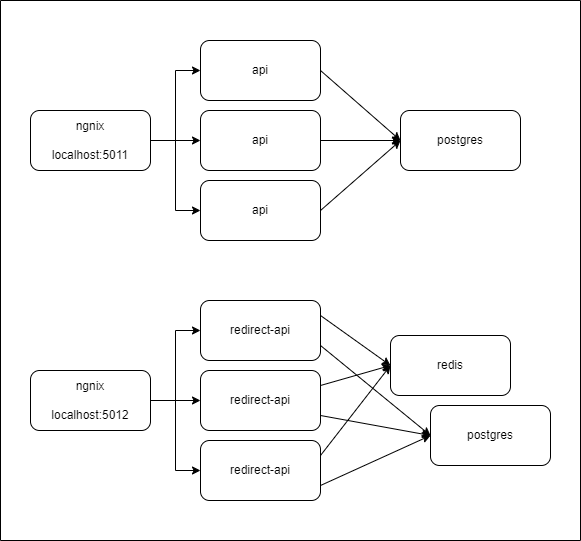

The diagram above was exported from draw.io. Its source (the exported page's mxGraphModel, read from the mxfile embedded in the PNG):
<mxGraphModel dx="2074" dy="1098" grid="1" gridSize="10" guides="1" tooltips="1" connect="1" arrows="1" fold="1" page="1" pageScale="1" pageWidth="827" pageHeight="1169" math="0" shadow="0">
  <root>
    <mxCell id="0" />
    <mxCell id="1" parent="0" />
    <mxCell id="rCKEmMFY1rDrUrrmVmGj-2" style="edgeStyle=orthogonalEdgeStyle;rounded=0;orthogonalLoop=1;jettySize=auto;html=1;exitX=1;exitY=0.5;exitDx=0;exitDy=0;entryX=0;entryY=0.5;entryDx=0;entryDy=0;" edge="1" parent="1" source="rCKEmMFY1rDrUrrmVmGj-5" target="rCKEmMFY1rDrUrrmVmGj-6">
      <mxGeometry relative="1" as="geometry" />
    </mxCell>
    <mxCell id="rCKEmMFY1rDrUrrmVmGj-3" style="edgeStyle=orthogonalEdgeStyle;rounded=0;orthogonalLoop=1;jettySize=auto;html=1;exitX=1;exitY=0.5;exitDx=0;exitDy=0;entryX=0;entryY=0.5;entryDx=0;entryDy=0;" edge="1" parent="1" source="rCKEmMFY1rDrUrrmVmGj-5" target="rCKEmMFY1rDrUrrmVmGj-8">
      <mxGeometry relative="1" as="geometry" />
    </mxCell>
    <mxCell id="rCKEmMFY1rDrUrrmVmGj-4" style="edgeStyle=orthogonalEdgeStyle;rounded=0;orthogonalLoop=1;jettySize=auto;html=1;exitX=1;exitY=0.5;exitDx=0;exitDy=0;entryX=0;entryY=0.5;entryDx=0;entryDy=0;" edge="1" parent="1" source="rCKEmMFY1rDrUrrmVmGj-5" target="rCKEmMFY1rDrUrrmVmGj-7">
      <mxGeometry relative="1" as="geometry" />
    </mxCell>
    <mxCell id="rCKEmMFY1rDrUrrmVmGj-5" value="ngnix&lt;br&gt;&lt;br&gt;localhost:5011" style="rounded=1;whiteSpace=wrap;html=1;" vertex="1" parent="1">
      <mxGeometry x="110" y="190" width="120" height="60" as="geometry" />
    </mxCell>
    <mxCell id="rCKEmMFY1rDrUrrmVmGj-6" value="api" style="rounded=1;whiteSpace=wrap;html=1;" vertex="1" parent="1">
      <mxGeometry x="280" y="120" width="120" height="60" as="geometry" />
    </mxCell>
    <mxCell id="rCKEmMFY1rDrUrrmVmGj-7" value="api" style="rounded=1;whiteSpace=wrap;html=1;" vertex="1" parent="1">
      <mxGeometry x="280" y="260" width="120" height="60" as="geometry" />
    </mxCell>
    <mxCell id="rCKEmMFY1rDrUrrmVmGj-8" value="api" style="rounded=1;whiteSpace=wrap;html=1;" vertex="1" parent="1">
      <mxGeometry x="280" y="190" width="120" height="60" as="geometry" />
    </mxCell>
    <mxCell id="rCKEmMFY1rDrUrrmVmGj-11" value="postgres" style="rounded=1;whiteSpace=wrap;html=1;" vertex="1" parent="1">
      <mxGeometry x="480" y="190" width="120" height="60" as="geometry" />
    </mxCell>
    <mxCell id="rCKEmMFY1rDrUrrmVmGj-12" value="" style="endArrow=classic;html=1;rounded=0;exitX=1;exitY=0.5;exitDx=0;exitDy=0;entryX=0;entryY=0.5;entryDx=0;entryDy=0;" edge="1" parent="1" source="rCKEmMFY1rDrUrrmVmGj-6" target="rCKEmMFY1rDrUrrmVmGj-11">
      <mxGeometry width="50" height="50" relative="1" as="geometry">
        <mxPoint x="410" y="590" as="sourcePoint" />
        <mxPoint x="460" y="540" as="targetPoint" />
      </mxGeometry>
    </mxCell>
    <mxCell id="rCKEmMFY1rDrUrrmVmGj-13" value="" style="endArrow=classic;html=1;rounded=0;exitX=1;exitY=0.5;exitDx=0;exitDy=0;entryX=0;entryY=0.5;entryDx=0;entryDy=0;" edge="1" parent="1" source="rCKEmMFY1rDrUrrmVmGj-8" target="rCKEmMFY1rDrUrrmVmGj-11">
      <mxGeometry width="50" height="50" relative="1" as="geometry">
        <mxPoint x="410" y="160" as="sourcePoint" />
        <mxPoint x="490" y="230" as="targetPoint" />
      </mxGeometry>
    </mxCell>
    <mxCell id="rCKEmMFY1rDrUrrmVmGj-14" value="" style="endArrow=classic;html=1;rounded=0;exitX=1;exitY=0.5;exitDx=0;exitDy=0;entryX=0;entryY=0.5;entryDx=0;entryDy=0;" edge="1" parent="1" source="rCKEmMFY1rDrUrrmVmGj-7" target="rCKEmMFY1rDrUrrmVmGj-11">
      <mxGeometry width="50" height="50" relative="1" as="geometry">
        <mxPoint x="410" y="230" as="sourcePoint" />
        <mxPoint x="490" y="230" as="targetPoint" />
      </mxGeometry>
    </mxCell>
    <mxCell id="rCKEmMFY1rDrUrrmVmGj-15" value="" style="swimlane;startSize=0;" vertex="1" parent="1">
      <mxGeometry x="80" y="80" width="580" height="540" as="geometry" />
    </mxCell>
    <mxCell id="rCKEmMFY1rDrUrrmVmGj-19" value="ngnix&lt;br&gt;&lt;br&gt;localhost:5012" style="rounded=1;whiteSpace=wrap;html=1;" vertex="1" parent="rCKEmMFY1rDrUrrmVmGj-15">
      <mxGeometry x="30" y="370" width="120" height="60" as="geometry" />
    </mxCell>
    <mxCell id="rCKEmMFY1rDrUrrmVmGj-20" value="redirect-api" style="rounded=1;whiteSpace=wrap;html=1;" vertex="1" parent="rCKEmMFY1rDrUrrmVmGj-15">
      <mxGeometry x="200" y="300" width="120" height="60" as="geometry" />
    </mxCell>
    <mxCell id="rCKEmMFY1rDrUrrmVmGj-16" style="edgeStyle=orthogonalEdgeStyle;rounded=0;orthogonalLoop=1;jettySize=auto;html=1;exitX=1;exitY=0.5;exitDx=0;exitDy=0;entryX=0;entryY=0.5;entryDx=0;entryDy=0;" edge="1" parent="rCKEmMFY1rDrUrrmVmGj-15" source="rCKEmMFY1rDrUrrmVmGj-19" target="rCKEmMFY1rDrUrrmVmGj-20">
      <mxGeometry relative="1" as="geometry" />
    </mxCell>
    <mxCell id="rCKEmMFY1rDrUrrmVmGj-21" value="redirect-api" style="rounded=1;whiteSpace=wrap;html=1;" vertex="1" parent="rCKEmMFY1rDrUrrmVmGj-15">
      <mxGeometry x="200" y="440" width="120" height="60" as="geometry" />
    </mxCell>
    <mxCell id="rCKEmMFY1rDrUrrmVmGj-18" style="edgeStyle=orthogonalEdgeStyle;rounded=0;orthogonalLoop=1;jettySize=auto;html=1;exitX=1;exitY=0.5;exitDx=0;exitDy=0;entryX=0;entryY=0.5;entryDx=0;entryDy=0;" edge="1" parent="rCKEmMFY1rDrUrrmVmGj-15" source="rCKEmMFY1rDrUrrmVmGj-19" target="rCKEmMFY1rDrUrrmVmGj-21">
      <mxGeometry relative="1" as="geometry" />
    </mxCell>
    <mxCell id="rCKEmMFY1rDrUrrmVmGj-22" value="redirect-api" style="rounded=1;whiteSpace=wrap;html=1;" vertex="1" parent="rCKEmMFY1rDrUrrmVmGj-15">
      <mxGeometry x="200" y="370" width="120" height="60" as="geometry" />
    </mxCell>
    <mxCell id="rCKEmMFY1rDrUrrmVmGj-17" style="edgeStyle=orthogonalEdgeStyle;rounded=0;orthogonalLoop=1;jettySize=auto;html=1;exitX=1;exitY=0.5;exitDx=0;exitDy=0;entryX=0;entryY=0.5;entryDx=0;entryDy=0;" edge="1" parent="rCKEmMFY1rDrUrrmVmGj-15" source="rCKEmMFY1rDrUrrmVmGj-19" target="rCKEmMFY1rDrUrrmVmGj-22">
      <mxGeometry relative="1" as="geometry" />
    </mxCell>
    <mxCell id="rCKEmMFY1rDrUrrmVmGj-23" value="redis" style="rounded=1;whiteSpace=wrap;html=1;" vertex="1" parent="rCKEmMFY1rDrUrrmVmGj-15">
      <mxGeometry x="390" y="335" width="120" height="60" as="geometry" />
    </mxCell>
    <mxCell id="rCKEmMFY1rDrUrrmVmGj-24" value="" style="endArrow=classic;html=1;rounded=0;exitX=1;exitY=0.25;exitDx=0;exitDy=0;entryX=0;entryY=0.5;entryDx=0;entryDy=0;" edge="1" parent="rCKEmMFY1rDrUrrmVmGj-15" source="rCKEmMFY1rDrUrrmVmGj-20" target="rCKEmMFY1rDrUrrmVmGj-23">
      <mxGeometry width="50" height="50" relative="1" as="geometry">
        <mxPoint x="330" y="770" as="sourcePoint" />
        <mxPoint x="380" y="720" as="targetPoint" />
      </mxGeometry>
    </mxCell>
    <mxCell id="rCKEmMFY1rDrUrrmVmGj-25" value="" style="endArrow=classic;html=1;rounded=0;exitX=1;exitY=0.25;exitDx=0;exitDy=0;entryX=0;entryY=0.5;entryDx=0;entryDy=0;" edge="1" parent="rCKEmMFY1rDrUrrmVmGj-15" source="rCKEmMFY1rDrUrrmVmGj-22" target="rCKEmMFY1rDrUrrmVmGj-23">
      <mxGeometry width="50" height="50" relative="1" as="geometry">
        <mxPoint x="330" y="340" as="sourcePoint" />
        <mxPoint x="410" y="410" as="targetPoint" />
      </mxGeometry>
    </mxCell>
    <mxCell id="rCKEmMFY1rDrUrrmVmGj-26" value="" style="endArrow=classic;html=1;rounded=0;exitX=1;exitY=0.25;exitDx=0;exitDy=0;entryX=0;entryY=0.5;entryDx=0;entryDy=0;" edge="1" parent="rCKEmMFY1rDrUrrmVmGj-15" source="rCKEmMFY1rDrUrrmVmGj-21" target="rCKEmMFY1rDrUrrmVmGj-23">
      <mxGeometry width="50" height="50" relative="1" as="geometry">
        <mxPoint x="330" y="410" as="sourcePoint" />
        <mxPoint x="410" y="410" as="targetPoint" />
      </mxGeometry>
    </mxCell>
    <mxCell id="rCKEmMFY1rDrUrrmVmGj-27" value="postgres" style="rounded=1;whiteSpace=wrap;html=1;" vertex="1" parent="rCKEmMFY1rDrUrrmVmGj-15">
      <mxGeometry x="430" y="405" width="120" height="60" as="geometry" />
    </mxCell>
    <mxCell id="rCKEmMFY1rDrUrrmVmGj-29" value="" style="endArrow=classic;html=1;rounded=0;exitX=1;exitY=0.75;exitDx=0;exitDy=0;entryX=0;entryY=0.5;entryDx=0;entryDy=0;" edge="1" parent="rCKEmMFY1rDrUrrmVmGj-15" source="rCKEmMFY1rDrUrrmVmGj-20" target="rCKEmMFY1rDrUrrmVmGj-27">
      <mxGeometry width="50" height="50" relative="1" as="geometry">
        <mxPoint x="330" y="325" as="sourcePoint" />
        <mxPoint x="400" y="375" as="targetPoint" />
      </mxGeometry>
    </mxCell>
    <mxCell id="rCKEmMFY1rDrUrrmVmGj-30" value="" style="endArrow=classic;html=1;rounded=0;exitX=1;exitY=0.75;exitDx=0;exitDy=0;entryX=0;entryY=0.5;entryDx=0;entryDy=0;" edge="1" parent="rCKEmMFY1rDrUrrmVmGj-15" source="rCKEmMFY1rDrUrrmVmGj-22" target="rCKEmMFY1rDrUrrmVmGj-27">
      <mxGeometry width="50" height="50" relative="1" as="geometry">
        <mxPoint x="330" y="355" as="sourcePoint" />
        <mxPoint x="440" y="445" as="targetPoint" />
      </mxGeometry>
    </mxCell>
    <mxCell id="rCKEmMFY1rDrUrrmVmGj-31" value="" style="endArrow=classic;html=1;rounded=0;exitX=1;exitY=0.75;exitDx=0;exitDy=0;entryX=0;entryY=0.5;entryDx=0;entryDy=0;" edge="1" parent="rCKEmMFY1rDrUrrmVmGj-15" source="rCKEmMFY1rDrUrrmVmGj-21" target="rCKEmMFY1rDrUrrmVmGj-27">
      <mxGeometry width="50" height="50" relative="1" as="geometry">
        <mxPoint x="330" y="425" as="sourcePoint" />
        <mxPoint x="440" y="445" as="targetPoint" />
      </mxGeometry>
    </mxCell>
  </root>
</mxGraphModel>